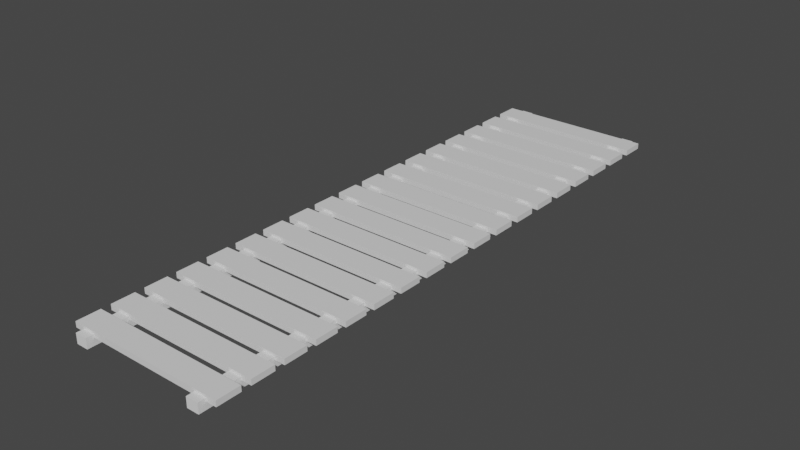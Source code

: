 # Source: Bridge_Wooden.blend  (saved by Blender 3.3.6; exported with 4.5.12 LTS)
import bpy
from mathutils import Matrix  # noqa: F401  (used for matrix-valued properties, if any)

bpy.ops.wm.read_factory_settings(use_empty=True)
scene = bpy.context.scene
scene.name = 'Scene'

# ---- collections
col_collection = bpy.data.collections.new('Collection'); scene.collection.children.link(col_collection)

# ---- materials (node trees are filled in below, after node groups)
mat_material = bpy.data.materials.new('Material')
mat_material.alpha_threshold = 0.0
mat_material.use_transparent_shadow = False
mat_material.roughness = 0.5
mat_material.line_color = (0.0, 0.0, 0.0, 1.0)

# ---- material node trees
mat_material.use_nodes = True; mat_material.node_tree.nodes.clear()
_N = mat_material.node_tree.nodes; _L = mat_material.node_tree.links
n0 = _N.new('ShaderNodeOutputMaterial'); n0.name = 'Material Output'; n0.location = (300, 300)
n1 = _N.new('ShaderNodeBsdfPrincipled'); n1.name = 'Principled BSDF'; n1.location = (10, 300)
n1.distribution = 'GGX'
n1.subsurface_method = 'RANDOM_WALK_SKIN'
n1.inputs[3].default_value = 1.45
n1.inputs[27].default_value = (0.0, 0.0, 0.0, 1.0)
n1.inputs[28].default_value = 1.0
_L.new(n1.outputs[0], n0.inputs[0])
n0.is_active_output = True

# ---- world
world_world = bpy.data.worlds.new('World'); scene.world = world_world
world_world.use_nodes = True; world_world.node_tree.nodes.clear()
_N = world_world.node_tree.nodes; _L = world_world.node_tree.links
n0 = _N.new('ShaderNodeOutputWorld'); n0.name = 'World Output'; n0.location = (300, 300)
n1 = _N.new('ShaderNodeBackground'); n1.name = 'Background'; n1.location = (10, 300)
n1.inputs[0].default_value = (0.05088, 0.05088, 0.05088, 1.0)
_L.new(n1.outputs[0], n0.inputs[0])
n0.is_active_output = True
world_world.color = (0.05088, 0.05088, 0.05088)
world_world.use_sun_shadow = False
world_world.sun_shadow_jitter_overblur = 0.0

# ---- meshes
me_cube = bpy.data.meshes.new('Cube')
me_cube.from_pydata([(2.175, -7.343, 0.07665), (2.175, -7.343, -0.07665), (2.175, -7.988, 0.07665), (2.175, -7.988, -0.07665), (-2.175, -7.343, 0.07665), (-2.175, -7.343, -0.07665), (-2.175, -7.988, 0.07665), (-2.175, -7.988, -0.07665)], [], [(0, 4, 6, 2), (3, 2, 6, 7), (7, 6, 4, 5), (5, 1, 3, 7), (1, 0, 2, 3), (5, 4, 0, 1)])
_uv = me_cube.uv_layers.new(name='UVMap')
_uv.uv.foreach_set('vector', [1.0, 1.0, 1.0, 1.0, 0.0, 1.0, 0.0, 1.0, 0.0, 0.0, 0.0, 1.0, 0.0, 1.0, 0.0, 0.0, 0.0, 0.0, 0.0, 1.0, 1.0, 1.0, 1.0, 0.0, 1.0, 0.0, 1.0, 0.0, 0.0, 0.0, 0.0, 0.0, 1.0, 0.0, 1.0, 1.0, 0.0, 1.0, 0.0, 0.0, 1.0, 0.0, 1.0, 1.0, 1.0, 1.0, 1.0, 0.0])
me_cube.materials.append(mat_material)
me_cube.use_mirror_vertex_groups = False
me_cube.update()
me_cube_001 = bpy.data.meshes.new('Cube.001')
me_cube_001.from_pydata([(-1.891, -8.193, -0.2653), (-1.891, -8.193, 0.007432), (-1.891, 8.193, -0.2653), (-1.891, 8.193, 0.007432), (-1.56, -8.193, -0.2653), (-1.56, -8.193, 0.007432), (-1.56, 8.193, -0.2653), (-1.56, 8.193, 0.007432)], [], [(0, 1, 3, 2), (2, 3, 7, 6), (6, 7, 5, 4), (4, 5, 1, 0), (2, 6, 4, 0), (7, 3, 1, 5)])
_uv = me_cube_001.uv_layers.new(name='UVMap')
_uv.uv.foreach_set('vector', [0.0, 0.0, 0.0, 1.0, 1.0, 1.0, 1.0, 0.0, 1.0, 0.0, 1.0, 1.0, 1.0, 1.0, 1.0, 0.0, 1.0, 0.0, 1.0, 1.0, 0.0, 1.0, 0.0, 0.0, 0.0, 0.0, 0.0, 1.0, 0.0, 1.0, 0.0, 0.0, 1.0, 0.0, 1.0, 0.0, 0.0, 0.0, 0.0, 0.0, 1.0, 1.0, 1.0, 1.0, 0.0, 1.0, 0.0, 1.0])
me_cube_001.update()

# ---- objects
ob_bridge_top = bpy.data.objects.new('Bridge Top', me_cube)
ob_bridge_supports = bpy.data.objects.new('Bridge Supports', me_cube_001)

# ---- transforms, parenting, visibility, modifiers, constraints
ob_bridge_top.location = (0.0, 0.0, 0.0)
ob_bridge_top.lock_rotations_4d = False
ob_bridge_top.empty_display_type = 'ARROWS'
ob_bridge_top.lineart.crease_threshold = 0.0
_m = ob_bridge_top.modifiers.new('Array', 'ARRAY')
_m.count = 18
_m.relative_offset_displace = (0.0, 1.4, 0.0)
ob_bridge_supports.location = (0.0, 0.0, 0.0)
_m = ob_bridge_supports.modifiers.new('Mirror', 'MIRROR')

# ---- collection membership
col_collection.objects.link(ob_bridge_top)
col_collection.objects.link(ob_bridge_supports)

# ---- scene / render settings (as saved in the file)
scene.frame_start = 1; scene.frame_end = 250; scene.frame_set(1)
scene.render.engine = 'BLENDER_EEVEE_NEXT'
scene.cycles.sampling_pattern = 'TABULATED_SOBOL'
scene.cycles.use_light_tree = False
scene.view_settings.view_transform = 'Filmic'
bpy.context.view_layer.update()

# ---- added for rendering (the .blend has no active camera and no usable light): camera, sun
cam_auto = bpy.data.cameras.new('AutoCamera')
cam_auto.lens = 50.0
cam_auto.sensor_width = 36.0
cam_auto.clip_end = 1000.0
ob_auto_camera = bpy.data.objects.new('AutoCamera', cam_auto)
scene.collection.objects.link(ob_auto_camera)
ob_auto_camera.location = (15.6883, -18.8259, 12.4563)
ob_auto_camera.rotation_euler = (1.09748, -7.21219e-08, 0.694738)
scene.camera = ob_auto_camera
light_auto_sun = bpy.data.lights.new('AutoSun', 'SUN')
light_auto_sun.energy = 3.0
light_auto_sun.angle = 0.0523599
ob_auto_sun = bpy.data.objects.new('AutoSun', light_auto_sun)
scene.collection.objects.link(ob_auto_sun)
ob_auto_sun.rotation_euler = (0.872665, 0.174533, 0.523599)
bpy.context.view_layer.update()
